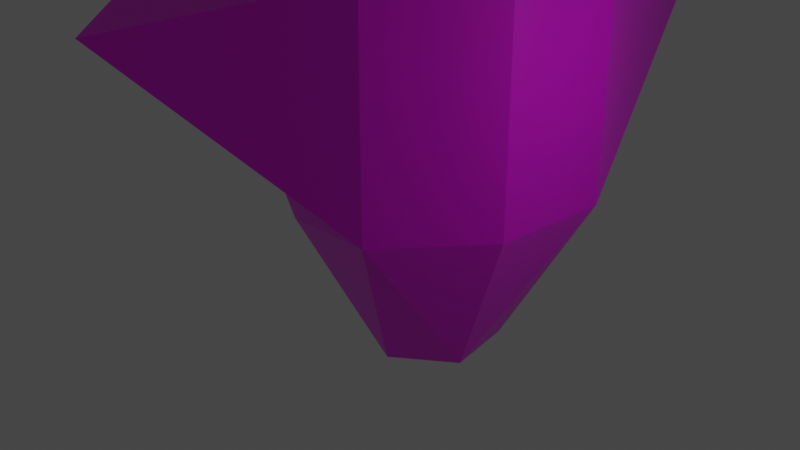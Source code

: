# Source: cube.blend  (saved by Blender 2.92.15; exported with 4.5.12 LTS)
import bpy
from mathutils import Matrix  # noqa: F401  (used for matrix-valued properties, if any)

bpy.ops.wm.read_factory_settings(use_empty=True)
scene = bpy.context.scene
scene.name = 'Scene'

# ---- collections
col_export = bpy.data.collections.new('export'); scene.collection.children.link(col_export)

# ---- images (referenced by path relative to the original .blend; pixels are not part of the script)
import os
ASSET_DIR = os.environ.get("B2B_ASSET_DIR", "")  # directory of the original .blend (textures are referenced by path, not embedded)
HERE = os.path.dirname(os.path.abspath(__file__))  # packed textures are extracted next to this script under _unpacked/

def load_image(name, relpath, width, height, colorspace="sRGB"):
    """Load a texture the original file referenced (path relative to the .blend, or extracted next to this script)."""
    p = next((c for c in (os.path.join(HERE, relpath), os.path.join(ASSET_DIR, relpath)) if relpath and os.path.exists(c)), "")
    if p:
        img = bpy.data.images.load(p, check_existing=True)
        img.name = name
    else:  # same state as the original file: an image datablock whose file is absent (Cycles renders it pink)
        img = bpy.data.images.new(name, width, height)
        img.source = "FILE"
        img.filepath = "//" + (relpath or name)
    img.colorspace_settings.name = colorspace
    return img
img_skull_map_png = load_image('skull_map.png', 'skull_map.png', 1024, 1024, 'sRGB')

# ---- materials (node trees are filled in below, after node groups)
mat_material = bpy.data.materials.new('Material')
mat_material.alpha_threshold = 0.0
mat_material.use_transparent_shadow = False
mat_material.line_color = (0.0, 0.0, 0.0, 1.0)

# ---- material node trees
mat_material.use_nodes = True; mat_material.node_tree.nodes.clear()
_N = mat_material.node_tree.nodes; _L = mat_material.node_tree.links
n0 = _N.new('ShaderNodeOutputMaterial'); n0.name = 'Material Output'; n0.location = (300, 300)
n1 = _N.new('ShaderNodeBsdfPrincipled'); n1.name = 'Principled BSDF'; n1.location = (10, 300)
n1.distribution = 'GGX'
n1.subsurface_method = 'BURLEY'
n1.inputs[2].default_value = 0.4
n1.inputs[3].default_value = 1.45
n1.inputs[27].default_value = (0.0, 0.0, 0.0, 1.0)
n1.inputs[28].default_value = 1.0
n2 = _N.new('ShaderNodeTexImage'); n2.name = 'Image Texture'; n2.location = (-280, 280)
n2.image = img_skull_map_png
n2.interpolation = 'Closest'
n3 = _N.new('ShaderNodeUVMap'); n3.name = 'UV Map'; n3.location = (-470, 280)
n3.from_instancer = True
_L.new(n1.outputs[0], n0.inputs[0])
_L.new(n2.outputs[0], n1.inputs[0])
_L.new(n3.outputs[0], n2.inputs[0])
n0.is_active_output = True

# ---- world
world_world = bpy.data.worlds.new('World'); scene.world = world_world
world_world.use_nodes = True; world_world.node_tree.nodes.clear()
_N = world_world.node_tree.nodes; _L = world_world.node_tree.links
n0 = _N.new('ShaderNodeOutputWorld'); n0.name = 'World Output'; n0.location = (300, 300)
n1 = _N.new('ShaderNodeBackground'); n1.name = 'Background'; n1.location = (10, 300)
n1.inputs[0].default_value = (0.05088, 0.05088, 0.05088, 1.0)
_L.new(n1.outputs[0], n0.inputs[0])
n0.is_active_output = True
world_world.color = (0.05088, 0.05088, 0.05088)
world_world.use_sun_shadow = False
world_world.sun_shadow_jitter_overblur = 0.0

# ---- cameras
cam_camera = bpy.data.cameras.new('Camera')
cam_camera.clip_end = 100.0
cam_camera.ortho_scale = 7.314

# ---- lights
light_light = bpy.data.lights.new('Light', 'POINT')
light_light.transmission_factor = 0.0
light_light.energy = 1000.0
light_light.shadow_soft_size = 0.1
light_light.shadow_maximum_resolution = 0.006
light_light.use_absolute_resolution = True

# ---- meshes
me_cube = bpy.data.meshes.new('Cube')
me_cube.from_pydata([(6.0, 10.04, 6.0), (6.0, 10.04, -6.0), (6.0, -6.638, 8.228), (6.0, -8.472, -5.083), (6.0, -0.02428, -8.99), (3.207, 6.0, -14.76), (16.14, 1.616, 2.437), (9.059e-07, 12.0, 6.0), (9.059e-07, 12.0, -6.0), (-6.0, 10.04, 6.0), (-6.0, 10.04, -6.0), (-5.011e-07, -6.638, 8.228), (-6.396e-07, -8.472, -5.083), (-6.0, -6.638, 8.228), (-6.0, -8.472, -5.083), (-1.833e-09, -0.02428, -8.99), (-6.0, -0.02428, -8.99), (6.012e-07, 7.963, -14.76), (-3.207, 6.0, -14.76), (-16.14, 1.616, 2.437)], [], [(7, 11, 2, 0), (2, 3, 6), (15, 17, 5), (1, 5, 17), (8, 7, 0, 1), (15, 5, 4), (1, 17, 8), (3, 1, 6), (0, 2, 6), (1, 0, 6), (1, 4, 5), (1, 3, 4), (7, 9, 13, 11), (13, 19, 14), (15, 16, 18), (3, 2, 11, 13, 14, 12), (8, 10, 9, 7), (17, 18, 10), (15, 18, 17), (17, 10, 8), (3, 12, 14, 16, 15, 4), (14, 19, 10), (9, 19, 13), (10, 19, 9), (10, 18, 16), (10, 16, 14)])
_uv = me_cube.uv_layers.new(name='UVMap')
_uv.uv.foreach_set('vector', [0.5, 0.5312, 0.5, 0.75, 0.2812, 0.75, 0.2812, 0.5938, 0.2188, 0.5625, 0.2188, 0.75, 0.0, 0.6562, 0.7301, 0.5982, 0.7301, 0.4218, 0.7875, 0.45, 0.3125, 0.3438, 0.4375, 0.125, 0.5, 0.125, 0.5, 0.3125, 0.5, 0.625, 0.25, 0.625, 0.25, 0.3125, 0.7301, 0.5982, 0.7875, 0.45, 0.8375, 0.5982, 0.2812, 0.3125, 0.5, 0.125, 0.5, 0.3125, 0.2188, 0.5625, 0.2188, 0.75, 0.0, 0.6562, 0.2188, 0.5625, 0.2188, 0.75, 0.0, 0.6562, 0.2188, 0.5312, 0.2188, 0.75, 0.0, 0.6562, 0.1562, 0.25, 0.3125, 0.09375, 0.3438, 0.25, 0.1562, 0.75, 0.3387, 0.4339, 0.3058, 0.5942, 0.5, 0.5312, 0.2812, 0.5938, 0.2812, 0.75, 0.5, 0.75, 0.2188, 0.5625, 0.0, 0.6562, 0.2188, 0.7188, 0.7301, 0.5982, 0.6226, 0.5982, 0.6727, 0.45, 0.3125, 1.0, 0.3125, 0.7188, 0.5, 0.7188, 0.3125, 0.7188, 0.3125, 1.0, 0.5, 1.0, 0.5, 0.3125, 0.25, 0.3125, 0.25, 0.625, 0.5, 0.625, 0.4375, 0.125, 0.5, 0.125, 0.3125, 0.3438, 0.7301, 0.5982, 0.6727, 0.45, 0.7301, 0.4218, 0.5, 0.125, 0.2812, 0.3125, 0.5, 0.3125, 0.5, 1.0, 0.4062, 1.0, 0.3125, 1.0, 0.3125, 0.8438, 0.4062, 0.8438, 0.5, 0.8438, 0.2188, 0.5625, 0.0, 0.6562, 0.2188, 0.7188, 0.2188, 0.5625, 0.0, 0.6562, 0.2188, 0.7188, 0.2188, 0.5625, 0.0, 0.625, 0.2188, 0.7188, 0.1562, 0.25, 0.3125, 0.09375, 0.3438, 0.25, 0.5547, 0.2302, 0.4654, 0.1487, 0.5023, 0.08036])
me_cube.materials.append(mat_material)
me_cube.use_remesh_preserve_volume = False
me_cube.use_remesh_preserve_attributes = False
me_cube.use_mirror_vertex_groups = False
me_cube.update()

# ---- objects
ob_model = bpy.data.objects.new('model', me_cube)
ob_light = bpy.data.objects.new('Light', light_light)
ob_camera = bpy.data.objects.new('Camera', cam_camera)

# ---- transforms, parenting, visibility, modifiers, constraints
ob_model.location = (0.0, 0.0, 0.0)
ob_model.lock_rotations_4d = False
ob_model.empty_display_type = 'ARROWS'
ob_model.lineart.crease_threshold = 0.0
ob_light.location = (-6.329, 22.54, 2.952)
ob_light.rotation_euler = (0.6503, 0.05522, 1.866)
ob_light.scale = (0.5, 0.5, 0.5)
ob_light.lock_rotations_4d = False
ob_light.empty_display_type = 'ARROWS'
ob_light.color = (0.0, 0.0, 0.0, 0.0)
ob_light.lineart.crease_threshold = 0.0
ob_camera.location = (21.15, 50.81, 16.85)
ob_camera.rotation_euler = (1.109, -0.0, -3.536)
ob_camera.scale = (0.5, 0.5, 0.5)
ob_camera.lock_rotations_4d = False
ob_camera.empty_display_type = 'ARROWS'
ob_camera.color = (0.0, 0.0, 0.0, 0.0)
ob_camera.display_type = 'WIRE'
ob_camera.lineart.crease_threshold = 0.0

# ---- collection membership
col_export.objects.link(ob_model)
col_export.objects.link(ob_light)
col_export.objects.link(ob_camera)

# ---- scene / render settings (as saved in the file)
scene.camera = ob_camera
scene.frame_start = 1; scene.frame_end = 250; scene.frame_set(1)
scene.render.engine = 'BLENDER_EEVEE_NEXT'
scene.cycles.use_denoising = False
scene.cycles.samples = 128
scene.cycles.sampling_pattern = 'TABULATED_SOBOL'
scene.cycles.use_adaptive_sampling = False
scene.cycles.use_light_tree = False
scene.view_settings.view_transform = 'Filmic'
bpy.context.view_layer.update()
